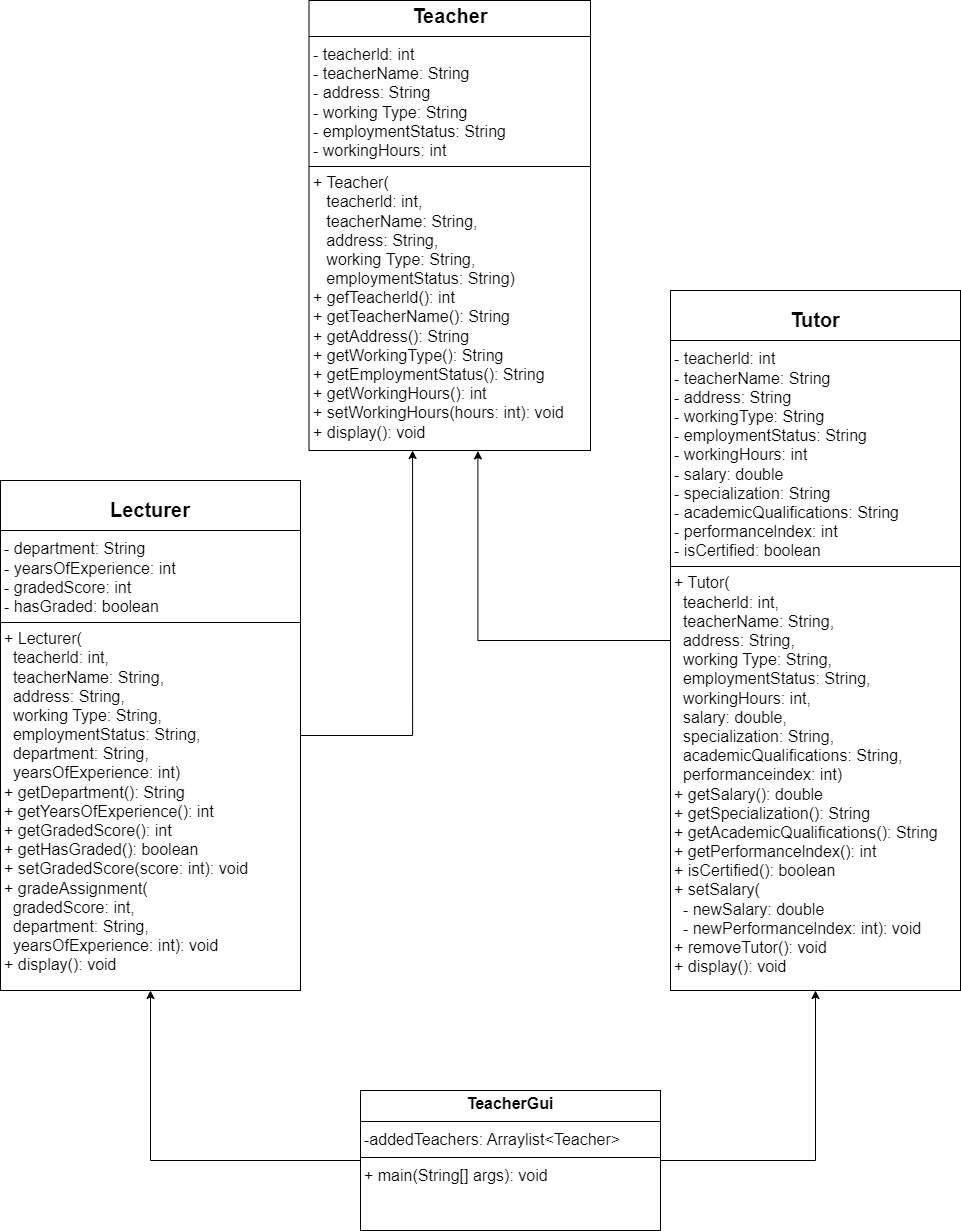

The diagram above was exported from draw.io. Its source (the exported page's mxGraphModel, read from the mxfile embedded in the PNG):
<mxGraphModel dx="2577" dy="962" grid="1" gridSize="10" guides="1" tooltips="1" connect="1" arrows="1" fold="1" page="1" pageScale="1" pageWidth="827" pageHeight="1169" math="0" shadow="0">
  <root>
    <mxCell id="0" />
    <mxCell id="1" parent="0" />
    <mxCell id="DHnqmFNYcz4ugnSw5rKa-1" value="&lt;p style=&quot;margin: 4px 0px 0px; text-align: center;&quot;&gt;&lt;b style=&quot;&quot;&gt;&lt;font style=&quot;font-size: 20px;&quot;&gt;Teacher&lt;/font&gt;&lt;/b&gt;&lt;/p&gt;&lt;hr size=&quot;1&quot; style=&quot;border-style: solid; font-size: 16px;&quot;&gt;&lt;p style=&quot;margin: 0px 0px 0px 4px; font-size: 16px;&quot;&gt;&lt;font style=&quot;font-size: 16px;&quot;&gt;- teacherld: int&lt;/font&gt;&lt;/p&gt;&lt;p style=&quot;margin: 0px 0px 0px 4px; font-size: 16px;&quot;&gt;&lt;font style=&quot;font-size: 16px;&quot;&gt;- teacherName: String&lt;/font&gt;&lt;/p&gt;&lt;p style=&quot;margin: 0px 0px 0px 4px; font-size: 16px;&quot;&gt;&lt;font style=&quot;font-size: 16px;&quot;&gt;- address: String&lt;/font&gt;&lt;/p&gt;&lt;p style=&quot;margin: 0px 0px 0px 4px; font-size: 16px;&quot;&gt;&lt;font style=&quot;font-size: 16px;&quot;&gt;- working Type: String&lt;/font&gt;&lt;/p&gt;&lt;p style=&quot;margin: 0px 0px 0px 4px; font-size: 16px;&quot;&gt;&lt;font style=&quot;font-size: 16px;&quot;&gt;- employmentStatus: String&lt;/font&gt;&lt;/p&gt;&lt;p style=&quot;margin: 0px 0px 0px 4px; font-size: 16px;&quot;&gt;&lt;font style=&quot;font-size: 16px;&quot;&gt;- workingHours: int&lt;/font&gt;&lt;/p&gt;&lt;hr size=&quot;1&quot; style=&quot;border-style:solid;&quot;&gt;&lt;p style=&quot;margin: 0px 0px 0px 4px; font-size: 16px;&quot;&gt;&lt;font style=&quot;font-size: 16px;&quot;&gt;+ Teacher(&lt;/font&gt;&lt;/p&gt;&lt;p style=&quot;margin: 0px 0px 0px 4px; font-size: 16px;&quot;&gt;&lt;font style=&quot;font-size: 16px;&quot;&gt;&amp;nbsp; &amp;nbsp;teacherld: int,&lt;/font&gt;&lt;/p&gt;&lt;p style=&quot;margin: 0px 0px 0px 4px; font-size: 16px;&quot;&gt;&lt;font style=&quot;font-size: 16px;&quot;&gt;&amp;nbsp; &amp;nbsp;teacherName: String,&lt;/font&gt;&lt;/p&gt;&lt;p style=&quot;margin: 0px 0px 0px 4px; font-size: 16px;&quot;&gt;&lt;font style=&quot;font-size: 16px;&quot;&gt;&amp;nbsp; &amp;nbsp;address: String,&lt;/font&gt;&lt;/p&gt;&lt;p style=&quot;margin: 0px 0px 0px 4px; font-size: 16px;&quot;&gt;&lt;font style=&quot;font-size: 16px;&quot;&gt;&amp;nbsp; &amp;nbsp;working Type: String,&lt;/font&gt;&lt;/p&gt;&lt;p style=&quot;margin: 0px 0px 0px 4px; font-size: 16px;&quot;&gt;&lt;font style=&quot;font-size: 16px;&quot;&gt;&amp;nbsp; &amp;nbsp;employmentStatus: String)&lt;/font&gt;&lt;/p&gt;&lt;p style=&quot;margin: 0px 0px 0px 4px; font-size: 16px;&quot;&gt;&lt;font style=&quot;font-size: 16px;&quot;&gt;+ gefTeacherld(): int&lt;/font&gt;&lt;/p&gt;&lt;p style=&quot;margin: 0px 0px 0px 4px; font-size: 16px;&quot;&gt;&lt;font style=&quot;font-size: 16px;&quot;&gt;+ getTeacherName(): String&lt;/font&gt;&lt;/p&gt;&lt;p style=&quot;margin: 0px 0px 0px 4px; font-size: 16px;&quot;&gt;&lt;font style=&quot;font-size: 16px;&quot;&gt;+ getAddress(): String&lt;/font&gt;&lt;/p&gt;&lt;p style=&quot;margin: 0px 0px 0px 4px; font-size: 16px;&quot;&gt;&lt;font style=&quot;font-size: 16px;&quot;&gt;+ getWorkingType(): String&lt;/font&gt;&lt;/p&gt;&lt;p style=&quot;margin: 0px 0px 0px 4px; font-size: 16px;&quot;&gt;&lt;font style=&quot;font-size: 16px;&quot;&gt;+ getEmploymentStatus(): String&lt;/font&gt;&lt;/p&gt;&lt;p style=&quot;margin: 0px 0px 0px 4px; font-size: 16px;&quot;&gt;&lt;font style=&quot;font-size: 16px;&quot;&gt;+ getWorkingHours(): int&lt;/font&gt;&lt;/p&gt;&lt;p style=&quot;margin: 0px 0px 0px 4px; font-size: 16px;&quot;&gt;&lt;font style=&quot;font-size: 16px;&quot;&gt;+ setWorkingHours(hours: int): void&lt;/font&gt;&lt;/p&gt;&lt;p style=&quot;margin: 0px 0px 0px 4px; font-size: 16px;&quot;&gt;&lt;font style=&quot;font-size: 16px;&quot;&gt;+ display(): void&lt;/font&gt;&lt;/p&gt;" style="verticalAlign=top;align=left;overflow=fill;html=1;whiteSpace=wrap;" vertex="1" parent="1">
      <mxGeometry x="298.5" y="10" width="281.5" height="450" as="geometry" />
    </mxCell>
    <mxCell id="DHnqmFNYcz4ugnSw5rKa-2" value="&lt;p style=&quot;margin: 4px 0px 0px; text-align: center;&quot;&gt;&lt;br&gt;&lt;b style=&quot;&quot;&gt;&lt;font style=&quot;font-size: 20px;&quot;&gt;Lecturer&lt;/font&gt;&lt;/b&gt;&lt;/p&gt;&lt;hr size=&quot;1&quot; style=&quot;border-style: solid; font-size: 16px;&quot;&gt;&lt;p style=&quot;margin: 0px 0px 0px 4px; font-size: 16px;&quot;&gt;&lt;font style=&quot;font-size: 16px;&quot;&gt;- department: String&lt;/font&gt;&lt;/p&gt;&lt;p style=&quot;margin: 0px 0px 0px 4px; font-size: 16px;&quot;&gt;&lt;font style=&quot;font-size: 16px;&quot;&gt;- yearsOfExperience: int&lt;/font&gt;&lt;/p&gt;&lt;p style=&quot;margin: 0px 0px 0px 4px; font-size: 16px;&quot;&gt;&lt;font style=&quot;font-size: 16px;&quot;&gt;- gradedScore: int&lt;/font&gt;&lt;/p&gt;&lt;p style=&quot;margin: 0px 0px 0px 4px; font-size: 16px;&quot;&gt;&lt;font style=&quot;font-size: 16px;&quot;&gt;- hasGraded: boolean&lt;/font&gt;&lt;/p&gt;&lt;hr size=&quot;1&quot; style=&quot;border-style:solid;&quot;&gt;&lt;p style=&quot;margin: 0px 0px 0px 4px; font-size: 16px;&quot;&gt;&lt;font style=&quot;font-size: 16px;&quot;&gt;+ Lecturer(&lt;/font&gt;&lt;/p&gt;&lt;p style=&quot;margin: 0px 0px 0px 4px; font-size: 16px;&quot;&gt;&lt;font style=&quot;font-size: 16px;&quot;&gt;&amp;nbsp; teacherld: int,&lt;/font&gt;&lt;/p&gt;&lt;p style=&quot;margin: 0px 0px 0px 4px; font-size: 16px;&quot;&gt;&lt;font style=&quot;font-size: 16px;&quot;&gt;&amp;nbsp; teacherName: String,&lt;/font&gt;&lt;/p&gt;&lt;p style=&quot;margin: 0px 0px 0px 4px; font-size: 16px;&quot;&gt;&lt;font style=&quot;font-size: 16px;&quot;&gt;&amp;nbsp; address: String,&lt;/font&gt;&lt;/p&gt;&lt;p style=&quot;margin: 0px 0px 0px 4px; font-size: 16px;&quot;&gt;&lt;font style=&quot;font-size: 16px;&quot;&gt;&amp;nbsp; working Type: String,&lt;/font&gt;&lt;/p&gt;&lt;p style=&quot;margin: 0px 0px 0px 4px; font-size: 16px;&quot;&gt;&lt;font style=&quot;font-size: 16px;&quot;&gt;&amp;nbsp; employmentStatus: String,&lt;/font&gt;&lt;/p&gt;&lt;p style=&quot;margin: 0px 0px 0px 4px; font-size: 16px;&quot;&gt;&lt;font style=&quot;font-size: 16px;&quot;&gt;&amp;nbsp; department: String,&lt;/font&gt;&lt;/p&gt;&lt;p style=&quot;margin: 0px 0px 0px 4px; font-size: 16px;&quot;&gt;&lt;font style=&quot;font-size: 16px;&quot;&gt;&amp;nbsp; yearsOfExperience: int)&lt;/font&gt;&lt;/p&gt;&lt;p style=&quot;margin: 0px 0px 0px 4px; font-size: 16px;&quot;&gt;&lt;font style=&quot;font-size: 16px;&quot;&gt;+ getDepartment(): String&lt;/font&gt;&lt;/p&gt;&lt;p style=&quot;margin: 0px 0px 0px 4px; font-size: 16px;&quot;&gt;&lt;font style=&quot;font-size: 16px;&quot;&gt;+ getYearsOfExperience(): int&lt;/font&gt;&lt;/p&gt;&lt;p style=&quot;margin: 0px 0px 0px 4px; font-size: 16px;&quot;&gt;&lt;font style=&quot;font-size: 16px;&quot;&gt;+ getGradedScore(): int&lt;/font&gt;&lt;/p&gt;&lt;p style=&quot;margin: 0px 0px 0px 4px; font-size: 16px;&quot;&gt;&lt;font style=&quot;font-size: 16px;&quot;&gt;+ getHasGraded(): boolean&lt;/font&gt;&lt;/p&gt;&lt;p style=&quot;margin: 0px 0px 0px 4px; font-size: 16px;&quot;&gt;&lt;font style=&quot;font-size: 16px;&quot;&gt;+ setGradedScore(score: int): void&lt;/font&gt;&lt;/p&gt;&lt;p style=&quot;margin: 0px 0px 0px 4px; font-size: 16px;&quot;&gt;&lt;font style=&quot;font-size: 16px;&quot;&gt;+ gradeAssignment(&lt;/font&gt;&lt;/p&gt;&lt;p style=&quot;margin: 0px 0px 0px 4px; font-size: 16px;&quot;&gt;&lt;font style=&quot;font-size: 16px;&quot;&gt;&amp;nbsp; gradedScore: int,&lt;/font&gt;&lt;/p&gt;&lt;p style=&quot;margin: 0px 0px 0px 4px; font-size: 16px;&quot;&gt;&lt;font style=&quot;font-size: 16px;&quot;&gt;&amp;nbsp; department: String,&lt;/font&gt;&lt;/p&gt;&lt;p style=&quot;margin: 0px 0px 0px 4px; font-size: 16px;&quot;&gt;&lt;font style=&quot;font-size: 16px;&quot;&gt;&amp;nbsp; yearsOfExperience: int): void&lt;/font&gt;&lt;/p&gt;&lt;p style=&quot;margin: 0px 0px 0px 4px; font-size: 16px;&quot;&gt;&lt;font style=&quot;font-size: 16px;&quot;&gt;+ display(): void&lt;/font&gt;&lt;/p&gt;" style="verticalAlign=top;align=left;overflow=fill;html=1;whiteSpace=wrap;" vertex="1" parent="1">
      <mxGeometry x="-10" y="490" width="300" height="510" as="geometry" />
    </mxCell>
    <mxCell id="DHnqmFNYcz4ugnSw5rKa-3" value="&lt;p style=&quot;margin: 4px 0px 0px; text-align: center;&quot;&gt;&lt;br&gt;&lt;b style=&quot;&quot;&gt;&lt;font style=&quot;font-size: 20px;&quot;&gt;Tutor&lt;/font&gt;&lt;/b&gt;&lt;/p&gt;&lt;hr size=&quot;1&quot; style=&quot;border-style: solid; font-size: 16px;&quot;&gt;&lt;p style=&quot;margin: 0px 0px 0px 4px; font-size: 16px;&quot;&gt;&lt;font style=&quot;font-size: 16px;&quot;&gt;- teacherld: int&lt;/font&gt;&lt;/p&gt;&lt;p style=&quot;margin: 0px 0px 0px 4px; font-size: 16px;&quot;&gt;&lt;font style=&quot;font-size: 16px;&quot;&gt;- teacherName: String&lt;/font&gt;&lt;/p&gt;&lt;p style=&quot;margin: 0px 0px 0px 4px; font-size: 16px;&quot;&gt;&lt;font style=&quot;font-size: 16px;&quot;&gt;- address: String&lt;/font&gt;&lt;/p&gt;&lt;p style=&quot;margin: 0px 0px 0px 4px; font-size: 16px;&quot;&gt;&lt;font style=&quot;font-size: 16px;&quot;&gt;- workingType: String&lt;/font&gt;&lt;/p&gt;&lt;p style=&quot;margin: 0px 0px 0px 4px; font-size: 16px;&quot;&gt;&lt;font style=&quot;font-size: 16px;&quot;&gt;- employmentStatus: String&lt;/font&gt;&lt;/p&gt;&lt;p style=&quot;margin: 0px 0px 0px 4px; font-size: 16px;&quot;&gt;&lt;font style=&quot;font-size: 16px;&quot;&gt;- workingHours: int&lt;/font&gt;&lt;/p&gt;&lt;p style=&quot;margin: 0px 0px 0px 4px; font-size: 16px;&quot;&gt;&lt;font style=&quot;font-size: 16px;&quot;&gt;- salary: double&lt;/font&gt;&lt;/p&gt;&lt;p style=&quot;margin: 0px 0px 0px 4px; font-size: 16px;&quot;&gt;&lt;font style=&quot;font-size: 16px;&quot;&gt;- specialization: String&lt;/font&gt;&lt;/p&gt;&lt;p style=&quot;margin: 0px 0px 0px 4px; font-size: 16px;&quot;&gt;&lt;font style=&quot;font-size: 16px;&quot;&gt;- academicQualifications: String&lt;/font&gt;&lt;/p&gt;&lt;p style=&quot;margin: 0px 0px 0px 4px; font-size: 16px;&quot;&gt;&lt;font style=&quot;font-size: 16px;&quot;&gt;- performancelndex: int&lt;/font&gt;&lt;/p&gt;&lt;p style=&quot;margin: 0px 0px 0px 4px; font-size: 16px;&quot;&gt;&lt;font style=&quot;font-size: 16px;&quot;&gt;- isCertified: boolean&lt;/font&gt;&lt;/p&gt;&lt;hr size=&quot;1&quot; style=&quot;border-style:solid;&quot;&gt;&lt;p style=&quot;margin: 0px 0px 0px 4px; font-size: 16px;&quot;&gt;&lt;font style=&quot;font-size: 16px;&quot;&gt;+ Tutor(&lt;/font&gt;&lt;/p&gt;&lt;p style=&quot;margin: 0px 0px 0px 4px; font-size: 16px;&quot;&gt;&lt;font style=&quot;font-size: 16px;&quot;&gt;&amp;nbsp; teacherld: int,&lt;/font&gt;&lt;/p&gt;&lt;p style=&quot;margin: 0px 0px 0px 4px; font-size: 16px;&quot;&gt;&lt;font style=&quot;font-size: 16px;&quot;&gt;&amp;nbsp; teacherName: String,&lt;/font&gt;&lt;/p&gt;&lt;p style=&quot;margin: 0px 0px 0px 4px; font-size: 16px;&quot;&gt;&lt;font style=&quot;font-size: 16px;&quot;&gt;&amp;nbsp; address: String,&lt;/font&gt;&lt;/p&gt;&lt;p style=&quot;margin: 0px 0px 0px 4px; font-size: 16px;&quot;&gt;&lt;font style=&quot;font-size: 16px;&quot;&gt;&amp;nbsp; working Type: String,&lt;/font&gt;&lt;/p&gt;&lt;p style=&quot;margin: 0px 0px 0px 4px; font-size: 16px;&quot;&gt;&lt;font style=&quot;font-size: 16px;&quot;&gt;&amp;nbsp; employmentStatus: String,&lt;/font&gt;&lt;/p&gt;&lt;p style=&quot;margin: 0px 0px 0px 4px; font-size: 16px;&quot;&gt;&lt;font style=&quot;font-size: 16px;&quot;&gt;&amp;nbsp; workingHours: int,&lt;/font&gt;&lt;/p&gt;&lt;p style=&quot;margin: 0px 0px 0px 4px; font-size: 16px;&quot;&gt;&lt;font style=&quot;font-size: 16px;&quot;&gt;&amp;nbsp; salary: double,&lt;/font&gt;&lt;/p&gt;&lt;p style=&quot;margin: 0px 0px 0px 4px; font-size: 16px;&quot;&gt;&lt;font style=&quot;font-size: 16px;&quot;&gt;&amp;nbsp; specialization: String,&lt;/font&gt;&lt;/p&gt;&lt;p style=&quot;margin: 0px 0px 0px 4px; font-size: 16px;&quot;&gt;&lt;font style=&quot;font-size: 16px;&quot;&gt;&amp;nbsp; academicQualifications: String,&lt;/font&gt;&lt;/p&gt;&lt;p style=&quot;margin: 0px 0px 0px 4px; font-size: 16px;&quot;&gt;&lt;font style=&quot;font-size: 16px;&quot;&gt;&amp;nbsp; performanceindex: int)&lt;/font&gt;&lt;/p&gt;&lt;p style=&quot;margin: 0px 0px 0px 4px; font-size: 16px;&quot;&gt;&lt;font style=&quot;font-size: 16px;&quot;&gt;+ getSalary(): double&lt;/font&gt;&lt;/p&gt;&lt;p style=&quot;margin: 0px 0px 0px 4px; font-size: 16px;&quot;&gt;&lt;font style=&quot;font-size: 16px;&quot;&gt;+ getSpecialization(): String&lt;/font&gt;&lt;/p&gt;&lt;p style=&quot;margin: 0px 0px 0px 4px; font-size: 16px;&quot;&gt;&lt;font style=&quot;font-size: 16px;&quot;&gt;+ getAcademicQualifications(): String&lt;/font&gt;&lt;/p&gt;&lt;p style=&quot;margin: 0px 0px 0px 4px; font-size: 16px;&quot;&gt;&lt;font style=&quot;font-size: 16px;&quot;&gt;+ getPerformancelndex(): int&lt;/font&gt;&lt;/p&gt;&lt;p style=&quot;margin: 0px 0px 0px 4px; font-size: 16px;&quot;&gt;&lt;font style=&quot;font-size: 16px;&quot;&gt;+ isCertified(): boolean&lt;/font&gt;&lt;/p&gt;&lt;p style=&quot;margin: 0px 0px 0px 4px; font-size: 16px;&quot;&gt;&lt;font style=&quot;font-size: 16px;&quot;&gt;+ setSalary(&lt;/font&gt;&lt;/p&gt;&lt;p style=&quot;margin: 0px 0px 0px 4px; font-size: 16px;&quot;&gt;&lt;font style=&quot;font-size: 16px;&quot;&gt;&amp;nbsp; - newSalary: double&lt;/font&gt;&lt;/p&gt;&lt;p style=&quot;margin: 0px 0px 0px 4px; font-size: 16px;&quot;&gt;&lt;font style=&quot;font-size: 16px;&quot;&gt;&amp;nbsp; - newPerformancelndex: int): void&lt;/font&gt;&lt;/p&gt;&lt;p style=&quot;margin: 0px 0px 0px 4px; font-size: 16px;&quot;&gt;&lt;font style=&quot;font-size: 16px;&quot;&gt;+ removeTutor(): void&lt;/font&gt;&lt;/p&gt;&lt;p style=&quot;margin: 0px 0px 0px 4px; font-size: 16px;&quot;&gt;&lt;font style=&quot;font-size: 16px;&quot;&gt;+ display(): void&lt;/font&gt;&lt;/p&gt;" style="verticalAlign=top;align=left;overflow=fill;html=1;whiteSpace=wrap;" vertex="1" parent="1">
      <mxGeometry x="660" y="300" width="290" height="700" as="geometry" />
    </mxCell>
    <mxCell id="DHnqmFNYcz4ugnSw5rKa-9" style="edgeStyle=orthogonalEdgeStyle;rounded=0;orthogonalLoop=1;jettySize=auto;html=1;" edge="1" parent="1" source="DHnqmFNYcz4ugnSw5rKa-4" target="DHnqmFNYcz4ugnSw5rKa-2">
      <mxGeometry relative="1" as="geometry" />
    </mxCell>
    <mxCell id="DHnqmFNYcz4ugnSw5rKa-10" style="edgeStyle=orthogonalEdgeStyle;rounded=0;orthogonalLoop=1;jettySize=auto;html=1;" edge="1" parent="1" source="DHnqmFNYcz4ugnSw5rKa-4" target="DHnqmFNYcz4ugnSw5rKa-3">
      <mxGeometry relative="1" as="geometry" />
    </mxCell>
    <mxCell id="DHnqmFNYcz4ugnSw5rKa-4" value="&lt;p style=&quot;margin: 4px 0px 0px; text-align: center; font-size: 16px;&quot;&gt;&lt;b style=&quot;&quot;&gt;&lt;font style=&quot;font-size: 16px;&quot;&gt;TeacherGui&lt;/font&gt;&lt;/b&gt;&lt;/p&gt;&lt;hr size=&quot;1&quot; style=&quot;border-style: solid; font-size: 16px;&quot;&gt;&lt;p style=&quot;margin: 0px 0px 0px 4px; font-size: 16px;&quot;&gt;&lt;font style=&quot;font-size: 16px;&quot;&gt;-addedTeachers: Arraylist&amp;lt;Teacher&amp;gt;&lt;/font&gt;&lt;/p&gt;&lt;hr size=&quot;1&quot; style=&quot;border-style: solid; font-size: 16px;&quot;&gt;&lt;p style=&quot;margin: 0px 0px 0px 4px; font-size: 16px;&quot;&gt;&lt;font style=&quot;font-size: 16px;&quot;&gt;+ main(String[] args): void&lt;/font&gt;&lt;/p&gt;" style="verticalAlign=top;align=left;overflow=fill;html=1;whiteSpace=wrap;" vertex="1" parent="1">
      <mxGeometry x="350" y="1100" width="300" height="140" as="geometry" />
    </mxCell>
    <mxCell id="DHnqmFNYcz4ugnSw5rKa-8" style="edgeStyle=orthogonalEdgeStyle;rounded=0;orthogonalLoop=1;jettySize=auto;html=1;entryX=0.368;entryY=1;entryDx=0;entryDy=0;entryPerimeter=0;" edge="1" parent="1" source="DHnqmFNYcz4ugnSw5rKa-2" target="DHnqmFNYcz4ugnSw5rKa-1">
      <mxGeometry relative="1" as="geometry" />
    </mxCell>
    <mxCell id="DHnqmFNYcz4ugnSw5rKa-11" style="edgeStyle=orthogonalEdgeStyle;rounded=0;orthogonalLoop=1;jettySize=auto;html=1;entryX=0.6;entryY=1.001;entryDx=0;entryDy=0;entryPerimeter=0;" edge="1" parent="1" source="DHnqmFNYcz4ugnSw5rKa-3" target="DHnqmFNYcz4ugnSw5rKa-1">
      <mxGeometry relative="1" as="geometry" />
    </mxCell>
  </root>
</mxGraphModel>